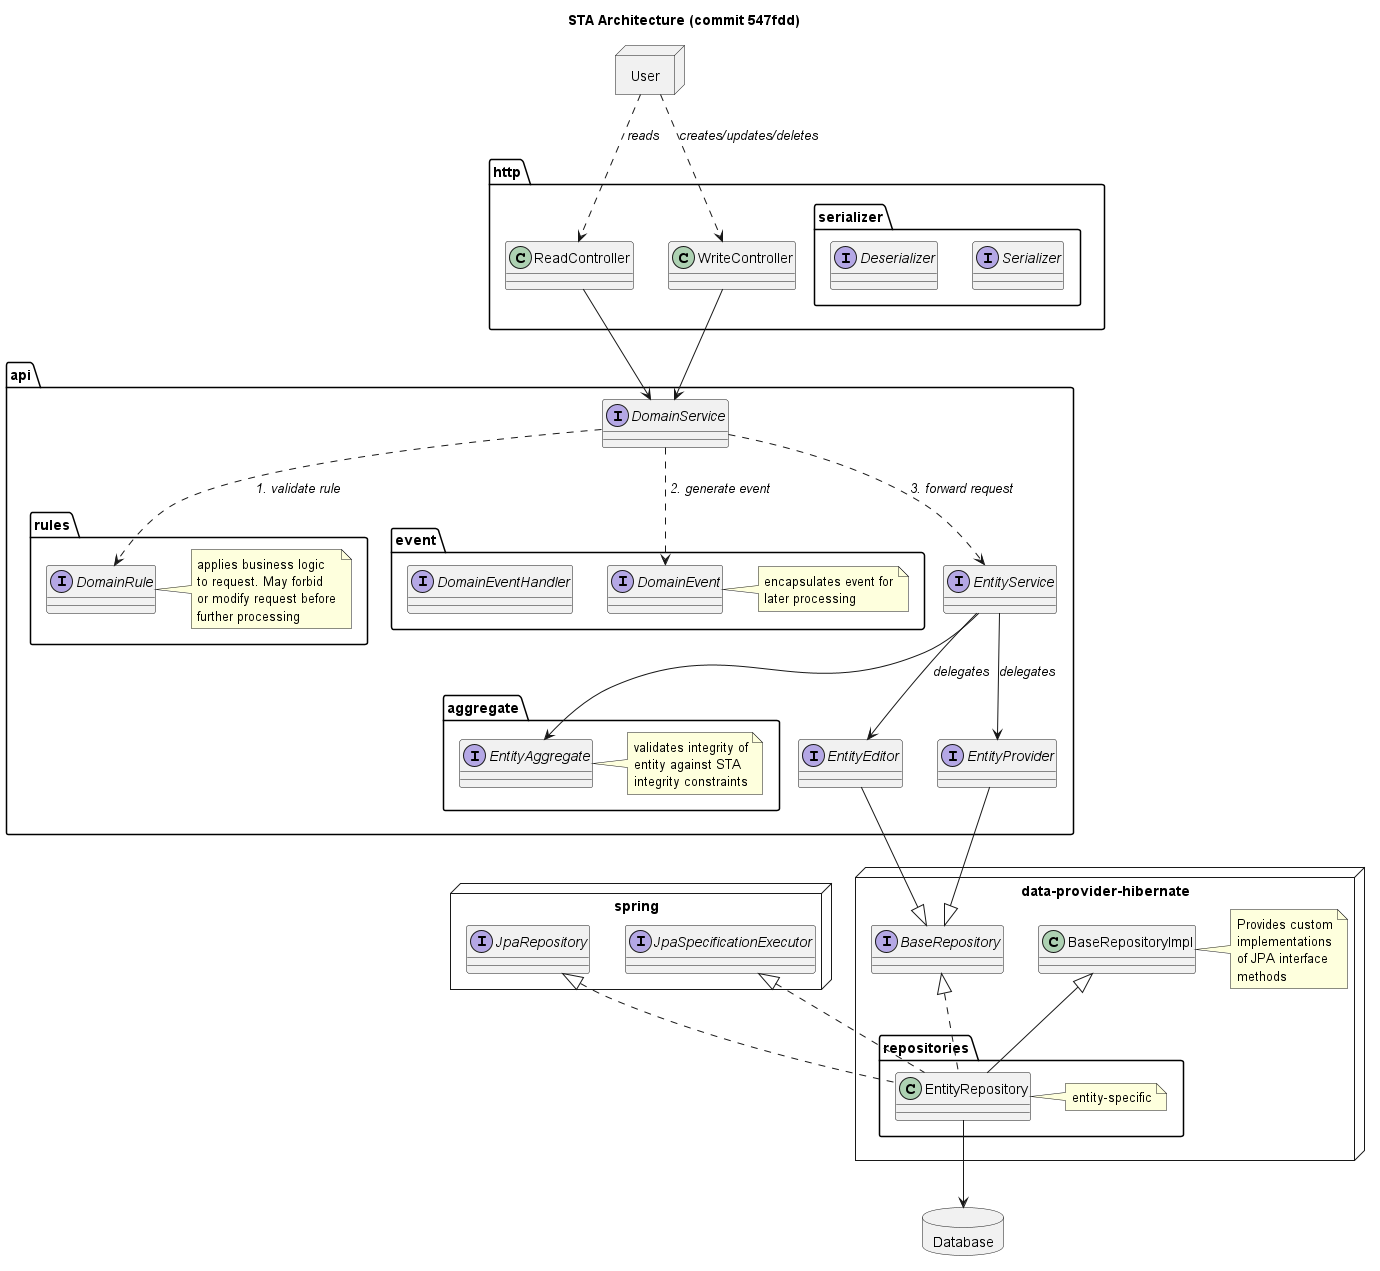

The diagram above was rendered by PlantUML. Its source (embedded in the PNG):
@startuml SensorThings API, API

title STA Architecture (commit 547fdd)

node "User" as sta {
}

package "http" {

    class ReadController {
    }

    class WriteController {
    }

    package "serializer" as pkg_serializer {
        interface "Serializer" as serializer
        interface "Deserializer" as deserializer
    }

}
package "api" {

    interface "EntityService"
    interface "DomainService"

    package "aggregate" as pkg_aggregate {
        interface EntityAggregate
        note right of EntityAggregate {
            validates integrity of
            entity against STA
            integrity constraints
        }
    }

    package "rules" as pkg_rules {
        interface DomainRule
        note right of DomainRule {
            applies business logic
            to request. May forbid
            or modify request before
            further processing
        }
    }

    package "event" as pkg_event {
        interface DomainEvent
        note right of DomainEvent {
            encapsulates event for
            later processing
        }
        interface DomainEventHandler
    }

    interface "EntityEditor" as entity_editor
    ' note left of entity_editor {
    '     Orchestrates read access
    ' }

    interface "EntityProvider" as entity_provider
    ' note right of entity_provider {
    '     Orchestrates write access
    ' }

}

node "spring" {
    interface "JpaRepository" as jpa_repo
    interface "JpaSpecificationExecutor" as jpa_spec_executor
}


node "data-provider-hibernate" {

    interface "BaseRepository" as base_repository

    class "BaseRepositoryImpl" as base_repository_impl
    note right of base_repository_impl {
        Provides custom
        implementations
        of JPA interface
        methods
    }
    ' package "repository" {
        ' interface "<<Entity>>Repository"  as entity_repo
        ' interface "ProcedureRepository" as procedure_repo
        ' interface "ThingRepository" as thing_repo
        ' interface "SensorRepository" as sensor_repo
    ' }

    package repositories as pkg_repositories {
        class EntityRepository  extends base_repository_impl implements base_repository, jpa_repo, jpa_spec_executor
        note right of EntityRepository {
            entity-specific
        }
    }
}

database Database as db {
}

sta ..> WriteController : //creates/updates/deletes//
sta ..> ReadController : //reads//


WriteController --> "DomainService"
ReadController --> "DomainService"

DomainService ..> DomainRule : // 1. validate rule //
DomainService ..> DomainEvent : // 2. generate event //
DomainService ..> EntityService : // 3. forward request //

EntityService --> entity_editor : //delegates//
EntityService --> entity_provider : //delegates//

entity_provider --|> base_repository
entity_editor --|> base_repository

EntityRepository --> db

EntityService --> EntityAggregate

@enduml